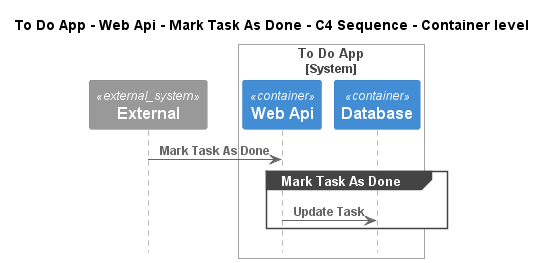

The diagram above was rendered by PlantUML. Its source (embedded in the PNG):
@startuml
!pragma layout smetana
!include ..\..\..\..\..\..\.c4s\C4_Sequence.puml

title To Do App - Web Api - Mark Task As Done - C4 Sequence - Container level

System_Ext(C4InterFlow.SoftwareSystems.ExternalSystem, "External", "")

System_Boundary(ToDoAppExample.SoftwareSystems.ToDoApp, "To Do App")
    Container(ToDoAppExample.SoftwareSystems.ToDoApp.Containers.WebApi, "Web Api", "", "")
    Container(ToDoAppExample.SoftwareSystems.ToDoApp.Containers.Database, "Database", "", "")
Boundary_End()

Rel(C4InterFlow.SoftwareSystems.ExternalSystem, ToDoAppExample.SoftwareSystems.ToDoApp.Containers.WebApi, "Mark Task As Done")
group Mark Task As Done
Rel(ToDoAppExample.SoftwareSystems.ToDoApp.Containers.WebApi, ToDoAppExample.SoftwareSystems.ToDoApp.Containers.Database, "Update Task")
end


@enduml